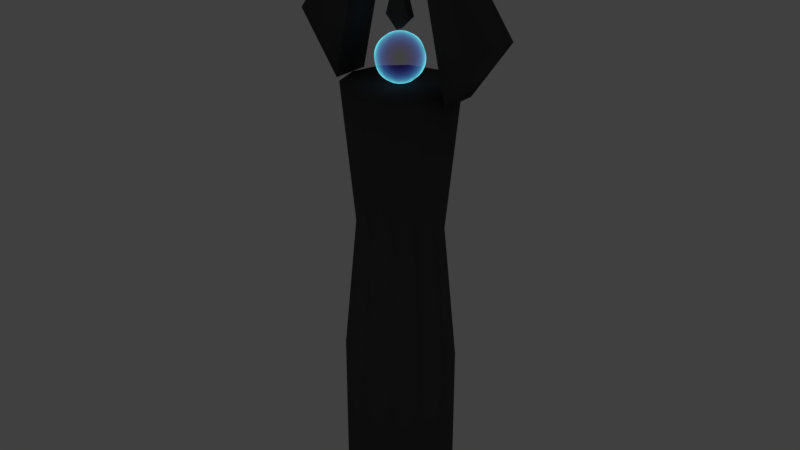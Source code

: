 # Source: EnergieAREA01.blend  (saved by Blender 2.78.0; exported with 4.5.12 LTS)
import bpy
from mathutils import Matrix  # noqa: F401  (used for matrix-valued properties, if any)

bpy.ops.wm.read_factory_settings(use_empty=True)
scene = bpy.context.scene
scene.name = 'Scene'

# ---- collections
col_collection_1 = bpy.data.collections.new('Collection 1'); scene.collection.children.link(col_collection_1)

# ---- images (referenced by path relative to the original .blend; pixels are not part of the script)
import os
ASSET_DIR = os.environ.get("B2B_ASSET_DIR", "")  # directory of the original .blend (textures are referenced by path, not embedded)
HERE = os.path.dirname(os.path.abspath(__file__))  # packed textures are extracted next to this script under _unpacked/

def load_image(name, relpath, width, height, colorspace="sRGB"):
    """Load a texture the original file referenced (path relative to the .blend, or extracted next to this script)."""
    p = next((c for c in (os.path.join(HERE, relpath), os.path.join(ASSET_DIR, relpath)) if relpath and os.path.exists(c)), "")
    if p:
        img = bpy.data.images.load(p, check_existing=True)
        img.name = name
    else:  # same state as the original file: an image datablock whose file is absent (Cycles renders it pink)
        img = bpy.data.images.new(name, width, height)
        img.source = "FILE"
        img.filepath = "//" + (relpath or name)
    img.colorspace_settings.name = colorspace
    return img
img_bakeoutput = load_image('Bakeoutput', '', 1024, 1024, 'sRGB')

# ---- materials (node trees are filled in below, after node groups)
mat_ghost_001 = bpy.data.materials.new('Ghost.001')
mat_ghost_001.alpha_threshold = 0.0
mat_ghost_001.roughness = 0.5
mat_black = bpy.data.materials.new('Black')
mat_black.alpha_threshold = 0.0
mat_black.roughness = 0.5

# ---- material node trees
mat_ghost_001.use_nodes = True; mat_ghost_001.node_tree.nodes.clear()
_N = mat_ghost_001.node_tree.nodes; _L = mat_ghost_001.node_tree.links
n0 = _N.new('ShaderNodeLayerWeight'); n0.name = 'Layer Weight'; n0.location = (-754, 137)
n0.inputs[0].default_value = 0.2
n1 = _N.new('ShaderNodeOutputMaterial'); n1.name = 'Material Output'; n1.location = (754, -9)
n2 = _N.new('ShaderNodeMixShader'); n2.name = 'Mix Shader'; n2.location = (248, 62)
n3 = _N.new('ShaderNodeValToRGB'); n3.name = 'ColorRamp'; n3.location = (-431, 194)
n3.color_ramp.interpolation = 'B_SPLINE'
while len(n3.color_ramp.elements) > 1: n3.color_ramp.elements.remove(n3.color_ramp.elements[-1])
n3.color_ramp.elements[0].position = 0.09091; n3.color_ramp.elements[0].color = (0.07229, 0.06283, 0.6391, 1.0)
_e = n3.color_ramp.elements.new(0.2932); _e.color = (0.08983, 0.5528, 0.8196, 1.0)
_e = n3.color_ramp.elements.new(0.5091); _e.color = (0.1797, 0.8559, 1.0, 1.0)
n4 = _N.new('ShaderNodeEmission'); n4.name = 'Emission'; n4.location = (-78, -43)
n5 = _N.new('ShaderNodeBsdfTransparent'); n5.name = 'Transparent BSDF'; n5.location = (-83, 141)
n6 = _N.new('ShaderNodeMath'); n6.name = 'Math'; n6.location = (267, -182)
n6.operation = 'MULTIPLY'
n6.inputs[1].default_value = 0.4
n7 = _N.new('ShaderNodeTexNoise'); n7.name = 'Noise Texture'; n7.location = (-88, -194)
n7.inputs[2].default_value = 31.3
n7.inputs[3].default_value = 6.0
n8 = _N.new('ShaderNodeTexImage'); n8.name = 'Image Texture'; n8.location = (722, -163)
n8.width = 140
n8.image = img_bakeoutput
n9 = _N.new('ShaderNodeDisplacement'); n9.name = 'Displacement'; n9.location = (0, 0)
n9.inputs[1].default_value = 0.0
n9.inputs[2].default_value = 0.1
_L.new(n0.outputs[1], n3.inputs[0])
_L.new(n0.outputs[1], n2.inputs[0])
_L.new(n3.outputs[0], n4.inputs[0])
_L.new(n4.outputs[0], n2.inputs[2])
_L.new(n5.outputs[0], n2.inputs[1])
_L.new(n2.outputs[0], n1.inputs[0])
_L.new(n7.outputs[1], n6.inputs[0])
_L.new(n6.outputs[0], n9.inputs[0])
_L.new(n9.outputs[0], n1.inputs[2])
n1.is_active_output = True
mat_black.use_nodes = True; mat_black.node_tree.nodes.clear()
_N = mat_black.node_tree.nodes; _L = mat_black.node_tree.links
n0 = _N.new('ShaderNodeOutputMaterial'); n0.name = 'Material Output'; n0.location = (300, 300)
n1 = _N.new('ShaderNodeBsdfDiffuse'); n1.name = 'Diffuse BSDF'; n1.location = (10, 300)
n1.inputs[0].default_value = (0.07658, 0.07658, 0.07658, 1.0)
n2 = _N.new('ShaderNodeTexImage'); n2.name = 'Image Texture'; n2.location = (318, 172)
n2.width = 140
n2.image = img_bakeoutput
_L.new(n1.outputs[0], n0.inputs[0])
n0.is_active_output = True

# ---- world
world_world = bpy.data.worlds.new('World'); scene.world = world_world
world_world.color = (0.05088, 0.05088, 0.05088)
world_world.use_sun_shadow = False
world_world.sun_shadow_jitter_overblur = 0.0
world_world.cycles.sampling_method = 'MANUAL'

# ---- meshes
me_cube_003 = bpy.data.meshes.new('Cube.003')
me_cube_003.from_pydata([(0.0, 1.153, -4.351), (0.0, 4.179, -5.969), (0.0, 4.914, -6.864), (0.0, 5.797, -11.3), (0.0, 4.179, -14.33), (0.0, 1.153, -15.94), (0.5765, 0.9986, -4.351), (1.131, 1.959, -4.687), (1.642, 2.844, -5.234), (2.09, 3.619, -5.969), (2.457, 4.256, -6.864), (2.73, 4.729, -7.886), (2.898, 5.02, -8.995), (2.955, 5.118, -10.15), (2.898, 5.02, -11.3), (2.73, 4.729, -12.41), (2.457, 4.256, -13.43), (2.09, 3.619, -14.33), (1.642, 2.844, -15.06), (1.131, 1.959, -15.61), (0.5765, 0.9986, -15.94), (0.9986, 0.5765, -4.351), (1.959, 1.131, -4.687), (2.844, 1.642, -5.234), (3.619, 2.09, -5.969), (4.256, 2.457, -6.864), (4.729, 2.73, -7.886), (5.02, 2.898, -8.995), (5.118, 2.955, -10.15), (5.02, 2.898, -11.3), (4.729, 2.73, -12.41), (4.256, 2.457, -13.43), (3.619, 2.09, -14.33), (2.844, 1.642, -15.06), (1.959, 1.131, -15.61), (0.9986, 0.5765, -15.94), (1.153, -1.975e-06, -4.351), (2.262, -1.755e-06, -4.687), (3.284, -1.755e-06, -5.234), (4.179, -2.019e-06, -5.969), (4.914, -2.196e-06, -6.864), (5.46, -1.843e-06, -7.886), (5.797, -2.196e-06, -8.995), (5.91, -2.019e-06, -10.15), (5.797, -2.019e-06, -11.3), (5.46, -2.196e-06, -12.41), (4.914, -2.196e-06, -13.43), (4.179, -2.019e-06, -14.33), (3.284, -1.755e-06, -15.06), (2.262, -1.931e-06, -15.61), (1.153, -1.931e-06, -15.94), (0.9986, -0.5765, -4.351), (1.959, -1.131, -4.687), (2.844, -1.642, -5.234), (3.619, -2.09, -5.969), (4.256, -2.457, -6.864), (4.729, -2.73, -7.886), (5.02, -2.898, -8.995), (5.118, -2.955, -10.15), (5.02, -2.898, -11.3), (4.729, -2.73, -12.41), (4.256, -2.457, -13.43), (3.619, -2.09, -14.33), (2.844, -1.642, -15.06), (1.959, -1.131, -15.61), (0.9986, -0.5765, -15.94), (0.5765, -0.9986, -4.351), (1.131, -1.959, -4.687), (1.642, -2.844, -5.234), (2.09, -3.619, -5.969), (2.457, -4.256, -6.864), (2.73, -4.729, -7.886), (2.898, -5.02, -8.995), (2.955, -5.118, -10.15), (2.898, -5.02, -11.3), (2.73, -4.729, -12.41), (2.457, -4.256, -13.43), (2.09, -3.619, -14.33), (1.642, -2.844, -15.06), (1.131, -1.959, -15.61), (0.5765, -0.9986, -15.94), (-5.864e-09, -1.153, -4.351), (8.221e-08, -2.262, -4.687), (8.221e-08, -3.284, -5.234), (-2.701e-07, -4.179, -5.969), (-4.462e-07, -4.914, -6.864), (-9.393e-08, -5.46, -7.886), (-4.462e-07, -5.797, -8.995), (-4.462e-07, -5.91, -10.15), (-9.393e-08, -5.797, -11.3), (-9.393e-08, -5.46, -12.41), (-4.462e-07, -4.914, -13.43), (-2.701e-07, -4.179, -14.33), (-9.393e-08, -3.284, -15.06), (-9.393e-08, -2.262, -15.61), (-5.864e-09, -1.153, -15.94), (-9.629e-07, -3.594e-06, -4.237), (-0.5765, -0.9986, -4.351), (-1.131, -1.959, -4.687), (-1.642, -2.844, -5.234), (-2.09, -3.619, -5.969), (-2.457, -4.256, -6.864), (-2.73, -4.729, -7.886), (-2.898, -5.02, -8.995), (-2.955, -5.118, -10.15), (-2.898, -5.02, -11.3), (-2.73, -4.729, -12.41), (-2.457, -4.256, -13.43), (-2.09, -3.619, -14.33), (-1.642, -2.844, -15.06), (-1.131, -1.959, -15.61), (-0.5765, -0.9986, -15.94), (0.0, -1.926e-06, -16.06), (-0.9986, -0.5765, -4.351), (-1.959, -1.131, -4.687), (-2.844, -1.642, -5.234), (-3.619, -2.09, -5.969), (-4.256, -2.457, -6.864), (-4.729, -2.73, -7.886), (-5.02, -2.898, -8.995), (-5.118, -2.955, -10.15), (-5.02, -2.898, -11.3), (-4.729, -2.73, -12.41), (-4.256, -2.457, -13.43), (-3.619, -2.09, -14.33), (-2.844, -1.642, -15.06), (-1.959, -1.131, -15.61), (-0.9986, -0.5765, -15.94), (-1.153, -1.931e-06, -4.351), (-2.262, -1.931e-06, -4.687), (-3.284, -1.755e-06, -5.234), (-4.179, -1.667e-06, -5.969), (-4.914, -1.315e-06, -6.864), (-5.46, -1.843e-06, -7.886), (-5.797, -1.491e-06, -8.995), (-5.91, -1.667e-06, -10.15), (-5.797, -1.667e-06, -11.3), (-5.46, -1.843e-06, -12.41), (-4.914, -1.315e-06, -13.43), (-4.179, -1.667e-06, -14.33), (-3.284, -1.667e-06, -15.06), (-2.262, -1.843e-06, -15.61), (-1.153, -1.931e-06, -15.94), (-0.9986, 0.5765, -4.351), (-1.959, 1.131, -4.687), (-2.844, 1.642, -5.234), (-3.619, 2.09, -5.969), (-4.256, 2.457, -6.864), (-4.729, 2.73, -7.886), (-5.02, 2.898, -8.995), (-5.118, 2.955, -10.15), (-5.02, 2.898, -11.3), (-4.729, 2.73, -12.41), (-4.256, 2.457, -13.43), (-3.619, 2.09, -14.33), (-2.844, 1.642, -15.06), (-1.959, 1.131, -15.61), (-0.9986, 0.5765, -15.94), (-0.5765, 0.9986, -4.351), (-1.131, 1.959, -4.687), (-1.642, 2.844, -5.234), (-2.09, 3.619, -5.969), (-2.457, 4.256, -6.864), (-2.73, 4.729, -7.886), (-2.898, 5.02, -8.995), (-2.955, 5.118, -10.15), (-2.898, 5.02, -11.3), (-2.73, 4.729, -12.41), (-2.457, 4.256, -13.43), (-2.09, 3.619, -14.33), (-1.642, 2.844, -15.06), (-1.131, 1.959, -15.61), (-0.5765, 0.9986, -15.94), (8.221e-08, 2.262, -4.687), (2.583e-07, 3.284, -5.234), (2.583e-07, 5.46, -7.886), (7.868e-07, 5.797, -8.995), (4.345e-07, 5.91, -10.15), (-9.393e-08, 5.46, -12.41), (6.106e-07, 4.914, -13.43), (3.464e-07, 3.284, -15.06), (1.703e-07, 2.262, -15.61), (-3.291, -1.0, -0.6016), (-2.461, -1.0, 2.278), (-3.291, 1.0, -0.6016), (-2.461, 1.0, 2.278), (-0.1453, -1.0, -3.722), (3.141, -1.0, -0.527), (-0.1453, 1.0, -3.722), (3.141, 1.0, -0.527), (-0.1224, -1.0, 9.259), (-0.1224, 1.0, 9.259), (1.662, 1.0, 4.097), (1.662, -1.0, 4.097), (-15.8, 5.646, -17.41), (-6.476, 5.646, 24.4), (-15.8, -3.94, -17.41), (-6.476, -3.94, 24.4), (-26.34, 5.646, -2.736), (-14.39, 5.646, 13.56), (-26.34, -3.94, -2.736), (-14.39, -3.94, 13.56), (15.75, -3.94, -17.41), (6.429, -3.94, 24.4), (15.75, 5.646, -17.41), (6.429, 5.646, 24.4), (26.29, -3.94, -2.736), (14.34, -3.94, 13.56), (26.29, 5.646, -2.736), (14.34, 5.646, 13.56), (0.0, -13.62, -87.14), (0.0, -13.62, -128.7), (-7.162, -11.8, -87.14), (-7.162, -11.8, -128.7), (-12.4, -6.812, -87.14), (-12.4, -6.812, -128.7), (-14.32, 5.955e-07, -87.14), (-14.32, 5.955e-07, -128.7), (-12.4, 6.812, -87.14), (-12.4, 6.812, -128.7), (-7.162, 11.8, -87.14), (-7.162, 11.8, -128.7), (-2.163e-06, 13.62, -87.14), (-2.163e-06, 13.62, -128.7), (7.162, 11.8, -87.14), (7.162, 11.8, -128.7), (12.4, 6.812, -87.14), (12.4, 6.812, -128.7), (14.32, 6.334e-06, -87.14), (14.32, 6.334e-06, -128.7), (12.4, -6.812, -87.14), (12.4, -6.812, -128.7), (7.162, -11.8, -87.14), (7.162, -11.8, -128.7), (0.0, -13.62, -16.64), (-7.162, -11.8, -16.64), (-12.4, -6.812, -16.64), (-14.32, 5.955e-07, -16.64), (-12.4, 6.812, -16.64), (-7.162, 11.8, -16.64), (-2.163e-06, 13.62, -16.64), (7.162, 11.8, -16.64), (12.4, 6.812, -16.64), (14.32, 6.334e-06, -16.64), (12.4, -6.812, -16.64), (7.162, -11.8, -16.64), (-9.468, 5.199, -51.89), (-5.466, 9.006, -51.89), (-1.583e-06, 10.4, -51.89), (5.466, 9.006, -51.89), (-10.93, 9.191e-07, -51.89), (6.736e-08, -10.4, -51.89), (5.466, -9.006, -51.89), (-5.466, -9.006, -51.89), (-9.468, -5.199, -51.89), (9.468, -5.199, -51.89), (10.93, 5.299e-06, -51.89), (9.468, 5.199, -51.89)], [], [(178, 3, 14, 15), (174, 173, 7, 8), (179, 178, 15, 16), (1, 174, 8, 9), (4, 179, 16, 17), (2, 1, 9, 10), (180, 4, 17, 18), (175, 2, 10, 11), (181, 180, 18, 19), (176, 175, 11, 12), (5, 181, 19, 20), (177, 176, 12, 13), (0, 96, 6), (112, 5, 20), (3, 177, 13, 14), (173, 0, 6, 7), (6, 96, 21), (112, 20, 35), (14, 13, 28, 29), (7, 6, 21, 22), (15, 14, 29, 30), (8, 7, 22, 23), (16, 15, 30, 31), (9, 8, 23, 24), (17, 16, 31, 32), (10, 9, 24, 25), (18, 17, 32, 33), (11, 10, 25, 26), (19, 18, 33, 34), (12, 11, 26, 27), (20, 19, 34, 35), (13, 12, 27, 28), (25, 24, 39, 40), (33, 32, 47, 48), (26, 25, 40, 41), (34, 33, 48, 49), (27, 26, 41, 42), (35, 34, 49, 50), (28, 27, 42, 43), (21, 96, 36), (112, 35, 50), (29, 28, 43, 44), (22, 21, 36, 37), (30, 29, 44, 45), (23, 22, 37, 38), (31, 30, 45, 46), (24, 23, 38, 39), (32, 31, 46, 47), (44, 43, 58, 59), (37, 36, 51, 52), (45, 44, 59, 60), (38, 37, 52, 53), (46, 45, 60, 61), (39, 38, 53, 54), (47, 46, 61, 62), (40, 39, 54, 55), (48, 47, 62, 63), (41, 40, 55, 56), (49, 48, 63, 64), (42, 41, 56, 57), (50, 49, 64, 65), (43, 42, 57, 58), (36, 96, 51), (112, 50, 65), (63, 62, 77, 78), (56, 55, 70, 71), (64, 63, 78, 79), (57, 56, 71, 72), (65, 64, 79, 80), (58, 57, 72, 73), (51, 96, 66), (112, 65, 80), (59, 58, 73, 74), (52, 51, 66, 67), (60, 59, 74, 75), (53, 52, 67, 68), (61, 60, 75, 76), (54, 53, 68, 69), (62, 61, 76, 77), (55, 54, 69, 70), (75, 74, 89, 90), (68, 67, 82, 83), (76, 75, 90, 91), (69, 68, 83, 84), (77, 76, 91, 92), (70, 69, 84, 85), (78, 77, 92, 93), (71, 70, 85, 86), (79, 78, 93, 94), (72, 71, 86, 87), (80, 79, 94, 95), (73, 72, 87, 88), (66, 96, 81), (112, 80, 95), (74, 73, 88, 89), (67, 66, 81, 82), (94, 93, 109, 110), (87, 86, 102, 103), (95, 94, 110, 111), (88, 87, 103, 104), (81, 96, 97), (112, 95, 111), (89, 88, 104, 105), (82, 81, 97, 98), (90, 89, 105, 106), (83, 82, 98, 99), (91, 90, 106, 107), (84, 83, 99, 100), (92, 91, 107, 108), (85, 84, 100, 101), (93, 92, 108, 109), (86, 85, 101, 102), (99, 98, 114, 115), (107, 106, 122, 123), (100, 99, 115, 116), (108, 107, 123, 124), (101, 100, 116, 117), (109, 108, 124, 125), (102, 101, 117, 118), (110, 109, 125, 126), (103, 102, 118, 119), (111, 110, 126, 127), (104, 103, 119, 120), (97, 96, 113), (112, 111, 127), (105, 104, 120, 121), (98, 97, 113, 114), (106, 105, 121, 122), (119, 118, 133, 134), (127, 126, 141, 142), (120, 119, 134, 135), (113, 96, 128), (112, 127, 142), (121, 120, 135, 136), (114, 113, 128, 129), (122, 121, 136, 137), (115, 114, 129, 130), (123, 122, 137, 138), (116, 115, 130, 131), (124, 123, 138, 139), (117, 116, 131, 132), (125, 124, 139, 140), (118, 117, 132, 133), (126, 125, 140, 141), (138, 137, 152, 153), (131, 130, 145, 146), (139, 138, 153, 154), (132, 131, 146, 147), (140, 139, 154, 155), (133, 132, 147, 148), (141, 140, 155, 156), (134, 133, 148, 149), (142, 141, 156, 157), (135, 134, 149, 150), (128, 96, 143), (112, 142, 157), (136, 135, 150, 151), (129, 128, 143, 144), (137, 136, 151, 152), (130, 129, 144, 145), (157, 156, 171, 172), (150, 149, 164, 165), (143, 96, 158), (112, 157, 172), (151, 150, 165, 166), (144, 143, 158, 159), (152, 151, 166, 167), (145, 144, 159, 160), (153, 152, 167, 168), (146, 145, 160, 161), (154, 153, 168, 169), (147, 146, 161, 162), (155, 154, 169, 170), (148, 147, 162, 163), (156, 155, 170, 171), (149, 148, 163, 164), (161, 160, 174, 1), (169, 168, 179, 4), (162, 161, 1, 2), (170, 169, 4, 180), (163, 162, 2, 175), (171, 170, 180, 181), (164, 163, 175, 176), (172, 171, 181, 5), (165, 164, 176, 177), (158, 96, 0), (112, 172, 5), (166, 165, 177, 3), (159, 158, 0, 173), (167, 166, 3, 178), (160, 159, 173, 174), (168, 167, 178, 179), (182, 183, 185, 184), (184, 185, 189, 188), (188, 189, 187, 186), (186, 187, 183, 182), (184, 188, 186, 182), (187, 189, 192, 193), (192, 191, 190, 193), (185, 183, 190, 191), (183, 187, 193, 190), (189, 185, 191, 192), (194, 195, 197, 196), (196, 197, 201, 200), (200, 201, 199, 198), (198, 199, 195, 194), (196, 200, 198, 194), (201, 197, 195, 199), (202, 203, 205, 204), (204, 205, 209, 208), (208, 209, 207, 206), (206, 207, 203, 202), (204, 208, 206, 202), (209, 205, 203, 207), (210, 211, 213, 212), (212, 213, 215, 214), (214, 215, 217, 216), (216, 217, 219, 218), (218, 219, 221, 220), (220, 221, 223, 222), (222, 223, 225, 224), (224, 225, 227, 226), (226, 227, 229, 228), (228, 229, 231, 230), (219, 217, 223, 221), (230, 231, 233, 232), (232, 233, 211, 210), (252, 251, 234, 245), (217, 215, 225, 223), (215, 213, 227, 225), (213, 211, 229, 227), (231, 229, 211, 233), (250, 246, 238, 237), (246, 247, 239, 238), (247, 248, 240, 239), (248, 249, 241, 240), (242, 243, 244, 245), (241, 242, 245, 234), (234, 235, 240, 241), (235, 236, 239, 240), (236, 237, 238, 239), (251, 253, 235, 234), (254, 250, 237, 236), (255, 252, 245, 244), (253, 254, 236, 235), (256, 255, 244, 243), (257, 256, 243, 242), (249, 257, 242, 241), (224, 226, 257, 249), (226, 228, 256, 257), (228, 230, 255, 256), (212, 214, 254, 253), (230, 232, 252, 255), (214, 216, 250, 254), (210, 212, 253, 251), (222, 224, 249, 248), (220, 222, 248, 247), (218, 220, 247, 246), (216, 218, 246, 250), (232, 210, 251, 252)])
me_cube_003.polygons.foreach_set('use_smooth', [1, 1, 1, 1, 1, 1, 1, 1, 1, 1, 1, 1, 1, 1, 1, 1, 1, 1, 1, 1, 1, 1, 1, 1, 1, 1, 1, 1, 1, 1, 1, 1, 1, 1, 1, 1, 1, 1, 1, 1, 1, 1, 1, 1, 1, 1, 1, 1, 1, 1, 1, 1, 1, 1, 1, 1, 1, 1, 1, 1, 1, 1, 1, 1, 1, 1, 1, 1, 1, 1, 1, 1, 1, 1, 1, 1, 1, 1, 1, 1, 1, 1, 1, 1, 1, 1, 1, 1, 1, 1, 1, 1, 1, 1, 1, 1, 1, 1, 1, 1, 1, 1, 1, 1, 1, 1, 1, 1, 1, 1, 1, 1, 1, 1, 1, 1, 1, 1, 1, 1, 1, 1, 1, 1, 1, 1, 1, 1, 1, 1, 1, 1, 1, 1, 1, 1, 1, 1, 1, 1, 1, 1, 1, 1, 1, 1, 1, 1, 1, 1, 1, 1, 1, 1, 1, 1, 1, 1, 1, 1, 1, 1, 1, 1, 1, 1, 1, 1, 1, 1, 1, 1, 1, 1, 1, 1, 1, 1, 1, 1, 1, 1, 1, 1, 1, 1, 1, 1, 1, 1, 1, 1, 0, 0, 0, 0, 0, 0, 0, 0, 0, 0, 1, 1, 1, 1, 1, 1, 1, 1, 1, 1, 1, 1, 1, 1, 1, 1, 1, 1, 1, 1, 1, 1, 1, 1, 1, 1, 1, 1, 1, 1, 1, 1, 1, 1, 1, 1, 1, 1, 1, 1, 1, 1, 1, 1, 1, 1, 1, 1, 1, 1, 1, 1, 1, 1, 1, 1, 1, 1])
me_cube_003.polygons.foreach_set('material_index', [0, 0, 0, 0, 0, 0, 0, 0, 0, 0, 0, 0, 0, 0, 0, 0, 0, 0, 0, 0, 0, 0, 0, 0, 0, 0, 0, 0, 0, 0, 0, 0, 0, 0, 0, 0, 0, 0, 0, 0, 0, 0, 0, 0, 0, 0, 0, 0, 0, 0, 0, 0, 0, 0, 0, 0, 0, 0, 0, 0, 0, 0, 0, 0, 0, 0, 0, 0, 0, 0, 0, 0, 0, 0, 0, 0, 0, 0, 0, 0, 0, 0, 0, 0, 0, 0, 0, 0, 0, 0, 0, 0, 0, 0, 0, 0, 0, 0, 0, 0, 0, 0, 0, 0, 0, 0, 0, 0, 0, 0, 0, 0, 0, 0, 0, 0, 0, 0, 0, 0, 0, 0, 0, 0, 0, 0, 0, 0, 0, 0, 0, 0, 0, 0, 0, 0, 0, 0, 0, 0, 0, 0, 0, 0, 0, 0, 0, 0, 0, 0, 0, 0, 0, 0, 0, 0, 0, 0, 0, 0, 0, 0, 0, 0, 0, 0, 0, 0, 0, 0, 0, 0, 0, 0, 0, 0, 0, 0, 0, 0, 0, 0, 0, 0, 0, 0, 0, 0, 0, 0, 0, 0, 1, 1, 1, 1, 1, 1, 1, 1, 1, 1, 1, 1, 1, 1, 1, 1, 1, 1, 1, 1, 1, 1, 1, 1, 1, 1, 1, 1, 1, 1, 1, 1, 1, 1, 1, 1, 1, 1, 1, 1, 1, 1, 1, 1, 1, 1, 1, 1, 1, 1, 1, 1, 1, 1, 1, 1, 1, 1, 1, 1, 1, 1, 1, 1, 1, 1, 1, 1])
_uv = me_cube_003.uv_layers.new(name='UVMap')
_uv.uv.foreach_set('vector', [0.7218, 0.8493, 0.7264, 0.8568, 0.7091, 0.8707, 0.7054, 0.8624, 0.7669, 0.8404, 0.7731, 0.8418, 0.7731, 0.8514, 0.7669, 0.8544, 0.7174, 0.8423, 0.7218, 0.8493, 0.7054, 0.8624, 0.7027, 0.8541, 0.749, 0.893, 0.7521, 0.898, 0.7423, 0.9059, 0.7365, 0.9031, 0.7136, 0.8362, 0.7174, 0.8423, 0.7027, 0.8541, 0.7011, 0.8463, 0.7452, 0.8869, 0.749, 0.893, 0.7365, 0.9031, 0.7305, 0.8988, 0.7105, 0.8312, 0.7136, 0.8362, 0.7011, 0.8463, 0.7007, 0.8391, 0.7409, 0.88, 0.7452, 0.8869, 0.7305, 0.8988, 0.7246, 0.8931, 0.758, 0.3905, 0.7518, 0.3907, 0.7552, 0.3771, 0.7604, 0.3811, 0.7362, 0.8725, 0.7409, 0.88, 0.7246, 0.8931, 0.7189, 0.8864, 0.7653, 0.3904, 0.758, 0.3905, 0.7604, 0.3811, 0.7665, 0.3856, 0.7313, 0.8646, 0.7362, 0.8725, 0.7189, 0.8864, 0.7137, 0.8788, 0.7802, 0.8435, 0.788, 0.8456, 0.7802, 0.8485, 0.7733, 0.3904, 0.7653, 0.3904, 0.7665, 0.3856, 0.7264, 0.8568, 0.7313, 0.8646, 0.7137, 0.8788, 0.7091, 0.8707, 0.7731, 0.8418, 0.7802, 0.8435, 0.7802, 0.8485, 0.7731, 0.8514, 0.7802, 0.8485, 0.788, 0.8456, 0.7823, 0.8527, 0.7733, 0.3904, 0.7665, 0.3856, 0.7696, 0.3821, 0.6628, 0.9015, 0.6547, 0.8991, 0.6583, 0.8814, 0.6664, 0.8842, 0.7731, 0.8514, 0.7802, 0.8485, 0.7823, 0.8527, 0.7773, 0.8597, 0.6713, 0.9024, 0.6628, 0.9015, 0.6664, 0.8842, 0.6747, 0.8861, 0.7669, 0.8544, 0.7731, 0.8514, 0.7773, 0.8597, 0.773, 0.8664, 0.6797, 0.9016, 0.6713, 0.9024, 0.6747, 0.8861, 0.6827, 0.8869, 0.7619, 0.8573, 0.7669, 0.8544, 0.773, 0.8664, 0.7697, 0.8725, 0.6877, 0.8992, 0.6797, 0.9016, 0.6827, 0.8869, 0.6902, 0.8868, 0.7305, 0.8988, 0.7365, 0.9031, 0.7274, 0.9104, 0.7198, 0.9074, 0.7552, 0.3771, 0.7511, 0.3738, 0.7622, 0.3612, 0.7639, 0.3672, 0.7246, 0.8931, 0.7305, 0.8988, 0.7198, 0.9074, 0.7126, 0.9027, 0.7604, 0.3811, 0.7552, 0.3771, 0.7639, 0.3672, 0.7664, 0.3743, 0.7189, 0.8864, 0.7246, 0.8931, 0.7126, 0.9027, 0.7062, 0.8966, 0.7665, 0.3856, 0.7604, 0.3811, 0.7664, 0.3743, 0.7696, 0.3821, 0.7137, 0.8788, 0.7189, 0.8864, 0.7062, 0.8966, 0.7007, 0.8892, 0.6377, 0.8686, 0.633, 0.8634, 0.6377, 0.8469, 0.6433, 0.8491, 0.697, 0.8856, 0.6902, 0.8868, 0.695, 0.8702, 0.7007, 0.8725, 0.6437, 0.8735, 0.6377, 0.8686, 0.6433, 0.8491, 0.6498, 0.8518, 0.7664, 0.3743, 0.7639, 0.3672, 0.7757, 0.3637, 0.7745, 0.3718, 0.6506, 0.8778, 0.6437, 0.8735, 0.6498, 0.8518, 0.6572, 0.8548, 0.7696, 0.3821, 0.7664, 0.3743, 0.7745, 0.3718, 0.7737, 0.3809, 0.6583, 0.8814, 0.6506, 0.8778, 0.6572, 0.8548, 0.665, 0.858, 0.7823, 0.8527, 0.788, 0.8456, 0.786, 0.855, 0.7733, 0.3904, 0.7696, 0.3821, 0.7737, 0.3809, 0.6664, 0.8842, 0.6583, 0.8814, 0.665, 0.858, 0.673, 0.8612, 0.7773, 0.8597, 0.7823, 0.8527, 0.786, 0.855, 0.7845, 0.8643, 0.6747, 0.8861, 0.6664, 0.8842, 0.673, 0.8612, 0.6808, 0.8644, 0.773, 0.8664, 0.7773, 0.8597, 0.7845, 0.8643, 0.7835, 0.873, 0.6827, 0.8869, 0.6747, 0.8861, 0.6808, 0.8644, 0.6883, 0.8675, 0.7697, 0.8725, 0.773, 0.8664, 0.7835, 0.873, 0.7831, 0.881, 0.6902, 0.8868, 0.6827, 0.8869, 0.6883, 0.8675, 0.695, 0.8702, 0.673, 0.8612, 0.665, 0.858, 0.6729, 0.8351, 0.6807, 0.8388, 0.7845, 0.8643, 0.786, 0.855, 0.7903, 0.8549, 0.7929, 0.864, 0.6808, 0.8644, 0.673, 0.8612, 0.6807, 0.8388, 0.6881, 0.8433, 0.7835, 0.873, 0.7845, 0.8643, 0.7929, 0.864, 0.7957, 0.8727, 0.6883, 0.8675, 0.6808, 0.8644, 0.6881, 0.8433, 0.6948, 0.8484, 0.7831, 0.881, 0.7835, 0.873, 0.7957, 0.8727, 0.7985, 0.8805, 0.695, 0.8702, 0.6883, 0.8675, 0.6948, 0.8484, 0.7006, 0.854, 0.7831, 0.8878, 0.7831, 0.881, 0.7985, 0.8805, 0.8013, 0.8872, 0.7757, 0.3637, 0.7772, 0.3567, 0.7919, 0.3615, 0.7873, 0.3674, 0.6498, 0.8518, 0.6433, 0.8491, 0.6499, 0.8301, 0.6572, 0.8307, 0.7745, 0.3718, 0.7757, 0.3637, 0.7873, 0.3674, 0.7825, 0.3744, 0.6572, 0.8548, 0.6498, 0.8518, 0.6572, 0.8307, 0.6649, 0.8323, 0.7737, 0.3809, 0.7745, 0.3718, 0.7825, 0.3744, 0.7778, 0.3822, 0.665, 0.858, 0.6572, 0.8548, 0.6649, 0.8323, 0.6729, 0.8351, 0.786, 0.855, 0.788, 0.8456, 0.7903, 0.8549, 0.7733, 0.3904, 0.7737, 0.3809, 0.7778, 0.3822, 0.7873, 0.3674, 0.7919, 0.3615, 0.8025, 0.3743, 0.7956, 0.3775, 0.804, 0.8926, 0.8013, 0.8872, 0.8171, 0.8762, 0.8215, 0.8804, 0.7825, 0.3744, 0.7873, 0.3674, 0.7956, 0.3775, 0.7882, 0.3814, 0.7775, 0.977, 0.7694, 0.9746, 0.7694, 0.958, 0.7775, 0.9594, 0.7778, 0.3822, 0.7825, 0.3744, 0.7882, 0.3814, 0.7807, 0.3857, 0.786, 0.9778, 0.7775, 0.977, 0.7775, 0.9594, 0.786, 0.9598, 0.7903, 0.8549, 0.788, 0.8456, 0.794, 0.8523, 0.7733, 0.3904, 0.7778, 0.3822, 0.7807, 0.3857, 0.6807, 0.8388, 0.6729, 0.8351, 0.68, 0.8188, 0.6877, 0.8228, 0.7929, 0.864, 0.7903, 0.8549, 0.794, 0.8523, 0.8001, 0.8589, 0.6881, 0.8433, 0.6807, 0.8388, 0.6877, 0.8228, 0.6947, 0.8283, 0.7957, 0.8727, 0.7929, 0.864, 0.8001, 0.8589, 0.8062, 0.8653, 0.6948, 0.8484, 0.6881, 0.8433, 0.6947, 0.8283, 0.7007, 0.8349, 0.7985, 0.8805, 0.7957, 0.8727, 0.8062, 0.8653, 0.8119, 0.8711, 0.7919, 0.3615, 0.7962, 0.3567, 0.8087, 0.3718, 0.8025, 0.3743, 0.8013, 0.8872, 0.7985, 0.8805, 0.8119, 0.8711, 0.8171, 0.8762, 0.8026, 0.958, 0.7944, 0.9594, 0.7944, 0.9352, 0.8026, 0.9352, 0.8062, 0.8653, 0.8001, 0.8589, 0.8043, 0.8504, 0.8123, 0.8529, 0.81, 0.9557, 0.8026, 0.958, 0.8026, 0.9352, 0.81, 0.9352, 0.8119, 0.8711, 0.8062, 0.8653, 0.8123, 0.8529, 0.8196, 0.8554, 0.8025, 0.3743, 0.8087, 0.3718, 0.8129, 0.3922, 0.8061, 0.3917, 0.8171, 0.8762, 0.8119, 0.8711, 0.8196, 0.8554, 0.8262, 0.8577, 0.7956, 0.3775, 0.8025, 0.3743, 0.8061, 0.3917, 0.7984, 0.3912, 0.7694, 0.958, 0.7619, 0.9557, 0.7619, 0.9352, 0.7694, 0.9352, 0.7882, 0.3814, 0.7956, 0.3775, 0.7984, 0.3912, 0.7902, 0.3908, 0.7775, 0.9594, 0.7694, 0.958, 0.7694, 0.9352, 0.7775, 0.9352, 0.7807, 0.3857, 0.7882, 0.3814, 0.7902, 0.3908, 0.7817, 0.3905, 0.786, 0.9598, 0.7775, 0.9594, 0.7775, 0.9352, 0.786, 0.9352, 0.794, 0.8523, 0.788, 0.8456, 0.7961, 0.848, 0.7733, 0.3904, 0.7807, 0.3857, 0.7817, 0.3905, 0.7944, 0.9594, 0.786, 0.9598, 0.786, 0.9352, 0.7944, 0.9352, 0.8001, 0.8589, 0.794, 0.8523, 0.7961, 0.848, 0.8043, 0.8504, 0.7902, 0.3908, 0.7984, 0.3912, 0.795, 0.4048, 0.7878, 0.4002, 0.7775, 0.9352, 0.7694, 0.9352, 0.7694, 0.9125, 0.7775, 0.9111, 0.7817, 0.3905, 0.7902, 0.3908, 0.7878, 0.4002, 0.7805, 0.3953, 0.786, 0.9352, 0.7775, 0.9352, 0.7775, 0.9111, 0.786, 0.9106, 0.7961, 0.848, 0.788, 0.8456, 0.7961, 0.843, 0.7733, 0.3904, 0.7817, 0.3905, 0.7805, 0.3953, 0.7944, 0.9352, 0.786, 0.9352, 0.786, 0.9106, 0.7944, 0.9111, 0.8043, 0.8504, 0.7961, 0.848, 0.7961, 0.843, 0.8043, 0.8408, 0.8026, 0.9352, 0.7944, 0.9352, 0.7944, 0.9111, 0.8026, 0.9125, 0.8123, 0.8529, 0.8043, 0.8504, 0.8043, 0.8408, 0.8123, 0.8389, 0.81, 0.9352, 0.8026, 0.9352, 0.8026, 0.9125, 0.81, 0.9148, 0.8196, 0.8554, 0.8123, 0.8529, 0.8123, 0.8389, 0.8196, 0.8375, 0.8061, 0.3917, 0.8129, 0.3922, 0.8078, 0.4126, 0.8017, 0.409, 0.8262, 0.8577, 0.8196, 0.8554, 0.8196, 0.8375, 0.8262, 0.8367, 0.7984, 0.3912, 0.8061, 0.3917, 0.8017, 0.409, 0.795, 0.4048, 0.7694, 0.9352, 0.7619, 0.9352, 0.7619, 0.9148, 0.7694, 0.9125, 0.8123, 0.8389, 0.8043, 0.8408, 0.8001, 0.8325, 0.8062, 0.8269, 0.8078, 0.4126, 0.8129, 0.4155, 0.7983, 0.4319, 0.7947, 0.4274, 0.8196, 0.8375, 0.8123, 0.8389, 0.8062, 0.8269, 0.8119, 0.8223, 0.8017, 0.409, 0.8078, 0.4126, 0.7947, 0.4274, 0.7906, 0.4216, 0.8262, 0.8367, 0.8196, 0.8375, 0.8119, 0.8223, 0.8171, 0.8188, 0.795, 0.4048, 0.8017, 0.409, 0.7906, 0.4216, 0.7862, 0.4147, 0.6207, 0.8961, 0.6132, 0.9008, 0.6045, 0.8891, 0.611, 0.8832, 0.7878, 0.4002, 0.795, 0.4048, 0.7862, 0.4147, 0.7818, 0.407, 0.6274, 0.8902, 0.6207, 0.8961, 0.611, 0.8832, 0.617, 0.8764, 0.7805, 0.3953, 0.7878, 0.4002, 0.7818, 0.407, 0.7774, 0.3988, 0.633, 0.8832, 0.6274, 0.8902, 0.617, 0.8764, 0.6225, 0.8691, 0.7961, 0.843, 0.788, 0.8456, 0.794, 0.8388, 0.7733, 0.3904, 0.7805, 0.3953, 0.7774, 0.3988, 0.7944, 0.9111, 0.786, 0.9106, 0.786, 0.8926, 0.7944, 0.8934, 0.8043, 0.8408, 0.7961, 0.843, 0.794, 0.8388, 0.8001, 0.8325, 0.8026, 0.9125, 0.7944, 0.9111, 0.7944, 0.8934, 0.8026, 0.8959, 0.617, 0.8764, 0.611, 0.8832, 0.5958, 0.8683, 0.6009, 0.8607, 0.7774, 0.3988, 0.7818, 0.407, 0.7737, 0.4094, 0.7733, 0.4, 0.6225, 0.8691, 0.617, 0.8764, 0.6009, 0.8607, 0.606, 0.8531, 0.794, 0.8388, 0.788, 0.8456, 0.7903, 0.8365, 0.7733, 0.3904, 0.7774, 0.3988, 0.7733, 0.4, 0.627, 0.8615, 0.6225, 0.8691, 0.606, 0.8531, 0.6109, 0.8458, 0.8001, 0.8325, 0.794, 0.8388, 0.7903, 0.8365, 0.7929, 0.8279, 0.6306, 0.854, 0.627, 0.8615, 0.6109, 0.8458, 0.6154, 0.8391, 0.8062, 0.8269, 0.8001, 0.8325, 0.7929, 0.8279, 0.7957, 0.8203, 0.633, 0.8467, 0.6306, 0.854, 0.6154, 0.8391, 0.6193, 0.8333, 0.5979, 0.8939, 0.5913, 0.8975, 0.5822, 0.8886, 0.5862, 0.8826, 0.7906, 0.4216, 0.7947, 0.4274, 0.7771, 0.4327, 0.7756, 0.4261, 0.6045, 0.8891, 0.5979, 0.8939, 0.5862, 0.8826, 0.5908, 0.8757, 0.7862, 0.4147, 0.7906, 0.4216, 0.7756, 0.4261, 0.7745, 0.4182, 0.611, 0.8832, 0.6045, 0.8891, 0.5908, 0.8757, 0.5958, 0.8683, 0.7818, 0.407, 0.7862, 0.4147, 0.7745, 0.4182, 0.7737, 0.4094, 0.6193, 0.8333, 0.6154, 0.8391, 0.5988, 0.8264, 0.6044, 0.8218, 0.5862, 0.8826, 0.5822, 0.8886, 0.5722, 0.8809, 0.5735, 0.8728, 0.6225, 0.8286, 0.6193, 0.8333, 0.6044, 0.8218, 0.6098, 0.8188, 0.5908, 0.8757, 0.5862, 0.8826, 0.5735, 0.8728, 0.5759, 0.8643, 0.7745, 0.4182, 0.7756, 0.4261, 0.7609, 0.4213, 0.7629, 0.4144, 0.5958, 0.8683, 0.5908, 0.8757, 0.5759, 0.8643, 0.5792, 0.8556, 0.7737, 0.4094, 0.7745, 0.4182, 0.7629, 0.4144, 0.7657, 0.4068, 0.6009, 0.8607, 0.5958, 0.8683, 0.5792, 0.8556, 0.5833, 0.8472, 0.7733, 0.4, 0.7737, 0.4094, 0.7657, 0.4068, 0.7692, 0.3987, 0.606, 0.8531, 0.6009, 0.8607, 0.5833, 0.8472, 0.5881, 0.8393, 0.7903, 0.8365, 0.788, 0.8456, 0.786, 0.8366, 0.7733, 0.3904, 0.7733, 0.4, 0.7692, 0.3987, 0.6109, 0.8458, 0.606, 0.8531, 0.5881, 0.8393, 0.5933, 0.8323, 0.7929, 0.8279, 0.7903, 0.8365, 0.786, 0.8366, 0.7845, 0.8282, 0.6154, 0.8391, 0.6109, 0.8458, 0.5933, 0.8323, 0.5988, 0.8264, 0.7957, 0.8203, 0.7929, 0.8279, 0.7845, 0.8282, 0.7835, 0.8207, 0.7692, 0.3987, 0.7657, 0.4068, 0.76, 0.3999, 0.7663, 0.3952, 0.5881, 0.8393, 0.5833, 0.8472, 0.5689, 0.8395, 0.5734, 0.8315, 0.786, 0.8366, 0.788, 0.8456, 0.7823, 0.8392, 0.7733, 0.3904, 0.7692, 0.3987, 0.7663, 0.3952, 0.7565, 0.8327, 0.7619, 0.84, 0.749, 0.8504, 0.7438, 0.8429, 0.7845, 0.8282, 0.786, 0.8366, 0.7823, 0.8392, 0.7773, 0.8333, 0.75, 0.8265, 0.7565, 0.8327, 0.7438, 0.8429, 0.7381, 0.8361, 0.7835, 0.8207, 0.7845, 0.8282, 0.7773, 0.8333, 0.773, 0.828, 0.7429, 0.8218, 0.75, 0.8265, 0.7381, 0.8361, 0.7321, 0.8305, 0.5735, 0.8728, 0.5722, 0.8809, 0.564, 0.8766, 0.5631, 0.8673, 0.7353, 0.8188, 0.7429, 0.8218, 0.7321, 0.8305, 0.7261, 0.8262, 0.5759, 0.8643, 0.5735, 0.8728, 0.5631, 0.8673, 0.5637, 0.8578, 0.7629, 0.4144, 0.7609, 0.4213, 0.7503, 0.4085, 0.7546, 0.4044, 0.5792, 0.8556, 0.5759, 0.8643, 0.5637, 0.8578, 0.5656, 0.8484, 0.7657, 0.4068, 0.7629, 0.4144, 0.7546, 0.4044, 0.76, 0.3999, 0.5833, 0.8472, 0.5792, 0.8556, 0.5656, 0.8484, 0.5689, 0.8395, 0.7615, 0.883, 0.7619, 0.8901, 0.7521, 0.898, 0.749, 0.893, 0.7261, 0.8262, 0.7321, 0.8305, 0.7174, 0.8423, 0.7136, 0.8362, 0.7599, 0.8751, 0.7615, 0.883, 0.749, 0.893, 0.7452, 0.8869, 0.7204, 0.8233, 0.7261, 0.8262, 0.7136, 0.8362, 0.7105, 0.8312, 0.7572, 0.8669, 0.7599, 0.8751, 0.7452, 0.8869, 0.7409, 0.88, 0.76, 0.3999, 0.7546, 0.4044, 0.7518, 0.3907, 0.758, 0.3905, 0.7535, 0.8585, 0.7572, 0.8669, 0.7409, 0.88, 0.7362, 0.8725, 0.7663, 0.3952, 0.76, 0.3999, 0.758, 0.3905, 0.7653, 0.3904, 0.749, 0.8504, 0.7535, 0.8585, 0.7362, 0.8725, 0.7313, 0.8646, 0.7823, 0.8392, 0.788, 0.8456, 0.7802, 0.8435, 0.7733, 0.3904, 0.7663, 0.3952, 0.7653, 0.3904, 0.7438, 0.8429, 0.749, 0.8504, 0.7313, 0.8646, 0.7264, 0.8568, 0.7773, 0.8333, 0.7823, 0.8392, 0.7802, 0.8435, 0.7731, 0.8418, 0.7381, 0.8361, 0.7438, 0.8429, 0.7264, 0.8568, 0.7218, 0.8493, 0.773, 0.828, 0.7773, 0.8333, 0.7731, 0.8418, 0.7669, 0.8404, 0.7321, 0.8305, 0.7381, 0.8361, 0.7218, 0.8493, 0.7174, 0.8423, 0.5631, 0.9866, 0.5631, 0.9617, 0.5778, 0.9617, 0.5778, 0.9866, 0.8129, 0.4268, 0.8251, 0.4061, 0.8579, 0.4425, 0.8279, 0.4595, 0.81, 1.0, 0.81, 0.9704, 0.8247, 0.9704, 0.8247, 1.0, 0.8411, 0.8188, 0.8712, 0.8358, 0.8384, 0.8723, 0.8262, 0.8515, 0.5917, 0.9041, 0.5917, 0.9326, 0.5778, 0.9293, 0.5778, 0.9008, 0.8247, 0.9704, 0.81, 0.9704, 0.81, 0.9336, 0.8247, 0.9336, 0.81, 0.9336, 0.81, 0.8926, 0.8247, 0.8926, 0.8247, 0.9336, 0.5778, 0.9617, 0.5631, 0.9617, 0.5631, 0.9008, 0.5778, 0.9008, 0.8384, 0.8723, 0.8712, 0.8358, 0.8712, 0.8762, 0.8703, 0.9217, 0.8579, 0.4425, 0.8251, 0.4061, 0.857, 0.3567, 0.8579, 0.4021, 0.9298, 0.4622, 0.9298, 0.8169, 0.8595, 0.8169, 0.8595, 0.4622, 0.7607, 0.4622, 0.7607, 0.8188, 0.7214, 0.7164, 0.6619, 0.5623, 0.8491, 0.2565, 0.8491, 0.1024, 0.9193, 0.1024, 0.9193, 0.2565, 0.5631, 0.7187, 0.6226, 0.5646, 0.6619, 0.4622, 0.6619, 0.8188, 0.8491, 0.3567, 0.8491, 0.2565, 0.9193, 0.2565, 0.9193, 0.3567, 0.8491, 0.1024, 0.8491, 9.528e-08, 0.9193, 0.0, 0.9193, 0.1024, 0.9298, 0.785, 0.9298, 0.4622, 1.0, 0.4622, 1.0, 0.785, 0.8491, 0.0, 0.8491, 0.3567, 0.8098, 0.2542, 0.7503, 0.1002, 0.9896, 0.1314, 0.9896, 0.2548, 0.9193, 0.2548, 0.9193, 0.1314, 0.7607, 0.7187, 0.8202, 0.5646, 0.8595, 0.4622, 0.8595, 0.8188, 0.9896, 0.0, 0.9896, 0.1314, 0.9193, 0.1314, 0.9193, 8.734e-08, 0.9896, 0.2548, 0.9896, 0.3369, 0.9193, 0.3369, 0.9193, 0.2548, 0.09088, 0.587, 0.09088, 0.9334, 0.03841, 0.9334, 0.03841, 0.587, 0.03841, 0.587, 0.03841, 0.9334, 1.747e-07, 0.9334, 1.118e-07, 0.587, 0.3635, 0.3459, 0.3635, 0.001828, 0.4134, 0.0, 0.4134, 0.3441, 0.4134, 0.3441, 0.4134, 0.0, 0.4633, 0.001828, 0.4633, 0.3459, 0.3635, 0.587, 0.3635, 0.9334, 0.3251, 0.9334, 0.3251, 0.587, 0.3251, 0.587, 0.3251, 0.9334, 0.2726, 0.9334, 0.2726, 0.587, 0.2726, 0.587, 0.2726, 0.9334, 0.2202, 0.9334, 0.2202, 0.587, 0.2202, 0.587, 0.2202, 0.9334, 0.1818, 0.9334, 0.1818, 0.587, 0.5631, 0.5764, 0.5631, 0.9145, 0.5132, 0.911, 0.5132, 0.573, 0.5132, 0.573, 0.5132, 0.911, 0.4633, 0.9145, 0.4633, 0.5764, 0.5882, 0.02953, 0.6316, 0.0, 0.5631, 0.1436, 0.5631, 0.08211, 0.1818, 0.587, 0.1818, 0.9334, 0.1433, 0.9334, 0.1433, 0.587, 0.1433, 0.587, 0.1433, 0.9334, 0.09088, 0.9334, 0.09088, 0.587, 0.1309, 0.2935, 0.09088, 0.2935, 0.09088, 1.588e-08, 0.1433, 0.0, 0.6316, 0.0, 0.6818, 0.00143, 0.5882, 0.1976, 0.5631, 0.1436, 0.6818, 0.00143, 0.7252, 0.03344, 0.6316, 0.2297, 0.5882, 0.1976, 0.7252, 0.03344, 0.7503, 0.08744, 0.6818, 0.2311, 0.6316, 0.2297, 0.7252, 0.2016, 0.6818, 0.2311, 0.7503, 0.08744, 0.7503, 0.149, 0.4134, 0.6389, 0.4515, 0.6403, 0.4633, 0.9291, 0.4134, 0.9273, 0.342, 0.2935, 0.3127, 0.2935, 0.3251, 0.0, 0.3635, 0.0, 0.3127, 0.2935, 0.2726, 0.2935, 0.2726, 0.0, 0.3251, 0.0, 0.2726, 0.2935, 0.2326, 0.2935, 0.2202, 0.0, 0.2726, 0.0, 0.7252, 0.4326, 0.6818, 0.4622, 0.6316, 0.4607, 0.5882, 0.4287, 0.7503, 0.3801, 0.7252, 0.4326, 0.5882, 0.4287, 0.5631, 0.3747, 0.5631, 0.3747, 0.5631, 0.3132, 0.7503, 0.3185, 0.7503, 0.3801, 0.5631, 0.3132, 0.5882, 0.2606, 0.7252, 0.2645, 0.7503, 0.3185, 0.5882, 0.2606, 0.6316, 0.2311, 0.6818, 0.2325, 0.7252, 0.2645, 0.09088, 0.2935, 0.05083, 0.2935, 0.03841, 0.0, 0.09088, 1.588e-08, 0.3753, 0.6403, 0.4134, 0.6389, 0.4134, 0.9273, 0.3635, 0.9291, 0.1602, 0.2935, 0.1309, 0.2935, 0.1433, 0.0, 0.1818, 0.0, 0.05083, 0.2935, 0.02151, 0.2935, 0.0, 1.588e-08, 0.03841, 0.0, 0.5132, 0.2926, 0.4751, 0.2953, 0.4633, 0.003479, 0.5132, 0.0, 0.5513, 0.2953, 0.5132, 0.2926, 0.5132, 0.0, 0.5631, 0.003479, 0.2326, 0.2935, 0.2033, 0.2935, 0.1818, 0.0, 0.2202, 0.0, 0.2202, 0.587, 0.1818, 0.587, 0.2033, 0.2935, 0.2326, 0.2935, 0.5631, 0.5764, 0.5132, 0.573, 0.5132, 0.2926, 0.5513, 0.2953, 0.5132, 0.573, 0.4633, 0.5764, 0.4751, 0.2953, 0.5132, 0.2926, 0.03841, 0.587, 1.118e-07, 0.587, 0.02151, 0.2935, 0.05083, 0.2935, 0.1818, 0.587, 0.1433, 0.587, 0.1309, 0.2935, 0.1602, 0.2935, 0.3635, 0.3459, 0.4134, 0.3441, 0.4134, 0.6389, 0.3753, 0.6403, 0.09088, 0.587, 0.03841, 0.587, 0.05083, 0.2935, 0.09088, 0.2935, 0.2726, 0.587, 0.2202, 0.587, 0.2326, 0.2935, 0.2726, 0.2935, 0.3251, 0.587, 0.2726, 0.587, 0.2726, 0.2935, 0.3127, 0.2935, 0.3635, 0.587, 0.3251, 0.587, 0.3127, 0.2935, 0.342, 0.2935, 0.4134, 0.3441, 0.4633, 0.3459, 0.4515, 0.6403, 0.4134, 0.6389, 0.1433, 0.587, 0.09088, 0.587, 0.09088, 0.2935, 0.1309, 0.2935])
me_cube_003.materials.append(mat_ghost_001)
me_cube_003.materials.append(mat_black)
me_cube_003.use_remesh_preserve_volume = False
me_cube_003.use_remesh_preserve_attributes = False
me_cube_003.use_mirror_vertex_groups = False
me_cube_003.update()

# ---- objects
ob_area = bpy.data.objects.new('AREA', me_cube_003)

# ---- transforms, parenting, visibility, modifiers, constraints
ob_area.location = (0.0, 0.0, 0.8635)
ob_area.scale = (0.006701, 0.006701, 0.006701)
ob_area.lineart.crease_threshold = 0.0

# ---- collection membership
col_collection_1.objects.link(ob_area)

# ---- scene / render settings (as saved in the file)
scene.frame_start = 1; scene.frame_end = 300; scene.frame_set(0)
scene.render.engine = 'CYCLES'
scene.render.resolution_percentage = 50
scene.render.dither_intensity = 0.0
scene.cycles.use_denoising = False
scene.cycles.samples = 128
scene.cycles.sampling_pattern = 'TABULATED_SOBOL'
scene.cycles.light_sampling_threshold = 0.0
scene.cycles.use_adaptive_sampling = False
scene.cycles.use_light_tree = False
scene.cycles.blur_glossy = 0.0
scene.cycles.sample_clamp_indirect = 0.0
scene.view_settings.view_transform = 'Standard'
bpy.context.view_layer.update()

# ---- added for rendering (the .blend has no active camera): camera
cam_auto = bpy.data.cameras.new('AutoCamera')
cam_auto.lens = 50.0
cam_auto.sensor_width = 36.0
cam_auto.clip_end = 1000.0
ob_auto_camera = bpy.data.objects.new('AutoCamera', cam_auto)
scene.collection.objects.link(ob_auto_camera)
ob_auto_camera.location = (1.01798, -1.22176, 1.32834)
ob_auto_camera.rotation_euler = (1.09748, -7.21219e-08, 0.694738)
scene.camera = ob_auto_camera
bpy.context.view_layer.update()
